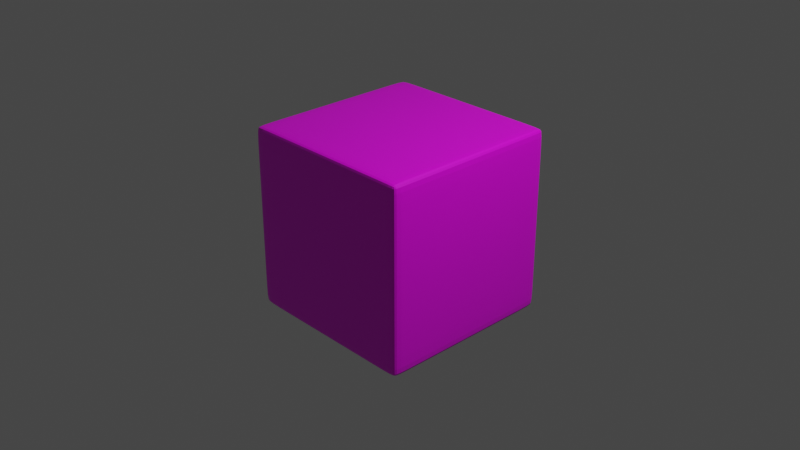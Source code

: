 # Source: 8.blend  (saved by Blender 2.82.7; exported with 4.5.12 LTS)
import bpy
from mathutils import Matrix  # noqa: F401  (used for matrix-valued properties, if any)

bpy.ops.wm.read_factory_settings(use_empty=True)
scene = bpy.context.scene
scene.name = 'Scene'

# ---- collections
col_collection = bpy.data.collections.new('Collection'); scene.collection.children.link(col_collection)

# ---- images (referenced by path relative to the original .blend; pixels are not part of the script)
import os
ASSET_DIR = os.environ.get("B2B_ASSET_DIR", "")  # directory of the original .blend (textures are referenced by path, not embedded)
HERE = os.path.dirname(os.path.abspath(__file__))  # packed textures are extracted next to this script under _unpacked/

def load_image(name, relpath, width, height, colorspace="sRGB"):
    """Load a texture the original file referenced (path relative to the .blend, or extracted next to this script)."""
    p = next((c for c in (os.path.join(HERE, relpath), os.path.join(ASSET_DIR, relpath)) if relpath and os.path.exists(c)), "")
    if p:
        img = bpy.data.images.load(p, check_existing=True)
        img.name = name
    else:  # same state as the original file: an image datablock whose file is absent (Cycles renders it pink)
        img = bpy.data.images.new(name, width, height)
        img.source = "FILE"
        img.filepath = "//" + (relpath or name)
    img.colorspace_settings.name = colorspace
    return img
img_8_png = load_image('8.png', '8.png', 1024, 1024, 'sRGB')

# ---- materials (node trees are filled in below, after node groups)
mat_mat8 = bpy.data.materials.new('mat8')
mat_mat8.alpha_threshold = 0.0
mat_mat8.use_transparent_shadow = False
mat_mat8.line_color = (0.0, 0.0, 0.0, 1.0)

# ---- material node trees
mat_mat8.use_nodes = True; mat_mat8.node_tree.nodes.clear()
_N = mat_mat8.node_tree.nodes; _L = mat_mat8.node_tree.links
n0 = _N.new('ShaderNodeOutputMaterial'); n0.name = 'Material Output'; n0.location = (300, 300)
n1 = _N.new('ShaderNodeBsdfPrincipled'); n1.name = 'Principled BSDF'; n1.location = (10, 300)
n1.distribution = 'GGX'
n1.subsurface_method = 'BURLEY'
n1.inputs[2].default_value = 0.4
n1.inputs[3].default_value = 1.45
n1.inputs[27].default_value = (0.0, 0.0, 0.0, 1.0)
n1.inputs[28].default_value = 1.0
n2 = _N.new('ShaderNodeTexImage'); n2.name = 'Image Texture'; n2.location = (-300, 56)
n2.image = img_8_png
_L.new(n1.outputs[0], n0.inputs[0])
_L.new(n2.outputs[0], n1.inputs[0])
n0.is_active_output = True

# ---- world
world_world = bpy.data.worlds.new('World'); scene.world = world_world
world_world.use_nodes = True; world_world.node_tree.nodes.clear()
_N = world_world.node_tree.nodes; _L = world_world.node_tree.links
n0 = _N.new('ShaderNodeOutputWorld'); n0.name = 'World Output'; n0.location = (300, 300)
n1 = _N.new('ShaderNodeBackground'); n1.name = 'Background'; n1.location = (10, 300)
n1.inputs[0].default_value = (0.05088, 0.05088, 0.05088, 1.0)
_L.new(n1.outputs[0], n0.inputs[0])
n0.is_active_output = True
world_world.color = (0.05088, 0.05088, 0.05088)
world_world.use_sun_shadow = False
world_world.sun_shadow_jitter_overblur = 0.0

# ---- cameras
cam_camera = bpy.data.cameras.new('Camera')
cam_camera.clip_end = 100.0
cam_camera.ortho_scale = 7.314

# ---- lights
light_light = bpy.data.lights.new('Light', 'POINT')
light_light.transmission_factor = 0.0
light_light.energy = 1000.0
light_light.shadow_soft_size = 0.1
light_light.shadow_maximum_resolution = 0.006
light_light.use_absolute_resolution = True

# ---- meshes
me_cube = bpy.data.meshes.new('Cube')
me_cube.from_pydata([(1.0, 1.0, 1.0), (1.0, 1.0, -1.0), (1.0, -1.0, 1.0), (1.0, -1.0, -1.0), (-1.0, 1.0, 1.0), (-1.0, 1.0, -1.0), (-1.0, -1.0, 1.0), (-1.0, -1.0, -1.0), (-1.0, 0.8888, -1.0), (1.0, 0.8888, 1.0), (-1.0, 0.8888, 1.0), (1.0, 0.8888, -1.0), (-1.0, -0.8986, -1.0), (1.0, -0.8986, 1.0), (-1.0, -0.8986, 1.0), (1.0, -0.8986, -1.0), (1.0, 1.0, 0.9001), (-1.0, -1.0, 0.9001), (1.0, -1.0, 0.9001), (-1.0, 1.0, 0.9001), (1.0, 0.8888, 0.9001), (-1.0, 0.8888, 0.9001), (-1.0, -0.8986, 0.9001), (1.0, -0.8986, 0.9001), (1.0, 1.0, -0.8793), (1.0, -1.0, -0.8793), (-1.0, 1.0, -0.8793), (1.0, 0.8888, -0.8793), (-1.0, 0.8888, -0.8793), (-1.0, -0.8986, -0.8793), (1.0, -0.8986, -0.8793), (-1.0, -1.0, -0.8793), (0.8896, 1.0, -1.0), (0.8896, -1.0, 1.0), (0.8896, -1.0, -1.0), (0.8896, 1.0, 1.0), (0.8896, 0.8888, -1.0), (0.8896, 0.8888, 1.0), (0.8896, -0.8986, -1.0), (0.8896, -0.8986, 1.0), (0.8896, 1.0, 0.9001), (0.8896, -1.0, 0.9001), (0.8896, -1.0, -0.8793), (0.8896, 1.0, -0.8793), (-0.8564, 1.0, -1.0), (-0.8564, -1.0, 1.0), (-0.8564, 0.8888, -1.0), (-0.8564, -0.8986, -1.0), (-0.8564, -1.0, 0.9001), (-0.8564, -1.0, -0.8793), (-0.8564, -1.0, -1.0), (-0.8564, 1.0, 1.0), (-0.8564, 0.8888, 1.0), (-0.8564, -0.8986, 1.0), (-0.8564, 1.0, 0.9001), (-0.8564, 1.0, -0.8793)], [], [(53, 14, 6, 45), (48, 45, 6, 17), (21, 10, 4, 19), (38, 15, 3, 34), (23, 13, 2, 18), (40, 35, 0, 16), (16, 0, 9, 20), (32, 1, 11, 36), (22, 14, 10, 21), (51, 4, 10, 52), (17, 6, 14, 22), (20, 9, 13, 23), (36, 11, 15, 38), (52, 10, 14, 53), (27, 20, 23, 30), (31, 17, 22, 29), (29, 22, 21, 28), (24, 16, 20, 27), (43, 40, 16, 24), (30, 23, 18, 25), (28, 21, 19, 26), (49, 48, 17, 31), (50, 49, 31, 7), (8, 28, 26, 5), (15, 30, 25, 3), (32, 43, 24, 1), (1, 24, 27, 11), (12, 29, 28, 8), (7, 31, 29, 12), (11, 27, 30, 15), (44, 55, 43, 32), (3, 25, 42, 34), (25, 18, 41, 42), (55, 54, 40, 43), (9, 37, 39, 13), (46, 36, 38, 47), (0, 35, 37, 9), (44, 32, 36, 46), (54, 51, 35, 40), (47, 38, 34, 50), (18, 2, 33, 41), (13, 39, 33, 2), (12, 47, 50, 7), (19, 4, 51, 54), (5, 44, 46, 8), (8, 46, 47, 12), (26, 19, 54, 55), (5, 26, 55, 44), (34, 42, 49, 50), (42, 41, 48, 49), (37, 52, 53, 39), (35, 51, 52, 37), (41, 33, 45, 48), (39, 53, 45, 33)])
_uv = me_cube.uv_layers.new(name='UVMap')
_uv.uv.foreach_set('vector', [0.8571, 0.7373, 0.875, 0.7373, 0.875, 0.75, 0.8571, 0.75, 0.6125, 0.9821, 0.625, 0.9821, 0.625, 1.0, 0.6125, 1.0, 0.6125, 0.2361, 0.625, 0.2361, 0.625, 0.25, 0.6125, 0.25, 0.3612, 0.7373, 0.375, 0.7373, 0.375, 0.75, 0.3612, 0.75, 0.6125, 0.7373, 0.625, 0.7373, 0.625, 0.75, 0.6125, 0.75, 0.6125, 0.4862, 0.625, 0.4862, 0.625, 0.5, 0.6125, 0.5, 0.6125, 0.5, 0.625, 0.5, 0.625, 0.5139, 0.6125, 0.5139, 0.3612, 0.5, 0.375, 0.5, 0.375, 0.5139, 0.3612, 0.5139, 0.6125, 0.01267, 0.625, 0.01267, 0.625, 0.2361, 0.6125, 0.2361, 0.8571, 0.5, 0.875, 0.5, 0.875, 0.5139, 0.8571, 0.5139, 0.6125, 0.0, 0.625, 0.0, 0.625, 0.01267, 0.6125, 0.01267, 0.6125, 0.5139, 0.625, 0.5139, 0.625, 0.7373, 0.6125, 0.7373, 0.3612, 0.5139, 0.375, 0.5139, 0.375, 0.7373, 0.3612, 0.7373, 0.8571, 0.5139, 0.875, 0.5139, 0.875, 0.7373, 0.8571, 0.7373, 0.3901, 0.5139, 0.6125, 0.5139, 0.6125, 0.7373, 0.3901, 0.7373, 0.3901, 0.0, 0.6125, 0.0, 0.6125, 0.01267, 0.3901, 0.01267, 0.3901, 0.01267, 0.6125, 0.01267, 0.6125, 0.2361, 0.3901, 0.2361, 0.3901, 0.5, 0.6125, 0.5, 0.6125, 0.5139, 0.3901, 0.5139, 0.3901, 0.4862, 0.6125, 0.4862, 0.6125, 0.5, 0.3901, 0.5, 0.3901, 0.7373, 0.6125, 0.7373, 0.6125, 0.75, 0.3901, 0.75, 0.3901, 0.2361, 0.6125, 0.2361, 0.6125, 0.25, 0.3901, 0.25, 0.3901, 0.9821, 0.6125, 0.9821, 0.6125, 1.0, 0.3901, 1.0, 0.375, 0.9821, 0.3901, 0.9821, 0.3901, 1.0, 0.375, 1.0, 0.375, 0.2361, 0.3901, 0.2361, 0.3901, 0.25, 0.375, 0.25, 0.375, 0.7373, 0.3901, 0.7373, 0.3901, 0.75, 0.375, 0.75, 0.375, 0.4862, 0.3901, 0.4862, 0.3901, 0.5, 0.375, 0.5, 0.375, 0.5, 0.3901, 0.5, 0.3901, 0.5139, 0.375, 0.5139, 0.375, 0.01267, 0.3901, 0.01267, 0.3901, 0.2361, 0.375, 0.2361, 0.375, 0.0, 0.3901, 0.0, 0.3901, 0.01267, 0.375, 0.01267, 0.375, 0.5139, 0.3901, 0.5139, 0.3901, 0.7373, 0.375, 0.7373, 0.375, 0.2679, 0.3901, 0.2679, 0.3901, 0.4862, 0.375, 0.4862, 0.375, 0.75, 0.3901, 0.75, 0.3901, 0.7638, 0.375, 0.7638, 0.3901, 0.75, 0.6125, 0.75, 0.6125, 0.7638, 0.3901, 0.7638, 0.3901, 0.2679, 0.6125, 0.2679, 0.6125, 0.4862, 0.3901, 0.4862, 0.625, 0.5139, 0.6388, 0.5139, 0.6388, 0.7373, 0.625, 0.7373, 0.1429, 0.5139, 0.3612, 0.5139, 0.3612, 0.7373, 0.1429, 0.7373, 0.625, 0.5, 0.6388, 0.5, 0.6388, 0.5139, 0.625, 0.5139, 0.1429, 0.5, 0.3612, 0.5, 0.3612, 0.5139, 0.1429, 0.5139, 0.6125, 0.2679, 0.625, 0.2679, 0.625, 0.4862, 0.6125, 0.4862, 0.1429, 0.7373, 0.3612, 0.7373, 0.3612, 0.75, 0.1429, 0.75, 0.6125, 0.75, 0.625, 0.75, 0.625, 0.7638, 0.6125, 0.7638, 0.625, 0.7373, 0.6388, 0.7373, 0.6388, 0.75, 0.625, 0.75, 0.125, 0.7373, 0.1429, 0.7373, 0.1429, 0.75, 0.125, 0.75, 0.6125, 0.25, 0.625, 0.25, 0.625, 0.2679, 0.6125, 0.2679, 0.125, 0.5, 0.1429, 0.5, 0.1429, 0.5139, 0.125, 0.5139, 0.125, 0.5139, 0.1429, 0.5139, 0.1429, 0.7373, 0.125, 0.7373, 0.3901, 0.25, 0.6125, 0.25, 0.6125, 0.2679, 0.3901, 0.2679, 0.375, 0.25, 0.3901, 0.25, 0.3901, 0.2679, 0.375, 0.2679, 0.375, 0.7638, 0.3901, 0.7638, 0.3901, 0.9821, 0.375, 0.9821, 0.3901, 0.7638, 0.6125, 0.7638, 0.6125, 0.9821, 0.3901, 0.9821, 0.6388, 0.5139, 0.8571, 0.5139, 0.8571, 0.7373, 0.6388, 0.7373, 0.6388, 0.5, 0.8571, 0.5, 0.8571, 0.5139, 0.6388, 0.5139, 0.6125, 0.7638, 0.625, 0.7638, 0.625, 0.9821, 0.6125, 0.9821, 0.6388, 0.7373, 0.8571, 0.7373, 0.8571, 0.75, 0.6388, 0.75])
me_cube.materials.append(mat_mat8)
me_cube.use_remesh_preserve_volume = False
me_cube.use_remesh_preserve_attributes = False
me_cube.use_mirror_vertex_groups = False
me_cube.update()

# ---- objects
ob_cube = bpy.data.objects.new('Cube', me_cube)
ob_light = bpy.data.objects.new('Light', light_light)
ob_camera = bpy.data.objects.new('Camera', cam_camera)

# ---- transforms, parenting, visibility, modifiers, constraints
ob_cube.location = (0.0, 0.0, 0.0)
ob_cube.lock_rotations_4d = False
ob_cube.empty_display_type = 'ARROWS'
ob_cube.lineart.crease_threshold = 0.0
_m = ob_cube.modifiers.new('Subdivision', 'SUBSURF')
_m.uv_smooth = 'PRESERVE_CORNERS'
_m.levels = 3
_m.show_only_control_edges = False
ob_light.location = (4.076, 1.005, 5.904)
ob_light.rotation_euler = (0.6503, 0.05522, 1.866)
ob_light.lock_rotations_4d = False
ob_light.empty_display_type = 'ARROWS'
ob_light.color = (0.0, 0.0, 0.0, 0.0)
ob_light.lineart.crease_threshold = 0.0
ob_camera.location = (7.359, -6.926, 4.958)
ob_camera.rotation_euler = (1.109, 0.0, 0.8149)
ob_camera.lock_rotations_4d = False
ob_camera.empty_display_type = 'ARROWS'
ob_camera.color = (0.0, 0.0, 0.0, 0.0)
ob_camera.display_type = 'WIRE'
ob_camera.lineart.crease_threshold = 0.0

# ---- collection membership
col_collection.objects.link(ob_cube)
col_collection.objects.link(ob_light)
col_collection.objects.link(ob_camera)

# ---- scene / render settings (as saved in the file)
scene.camera = ob_camera
scene.frame_start = 1; scene.frame_end = 250; scene.frame_set(1)
scene.render.engine = 'BLENDER_EEVEE_NEXT'
scene.cycles.use_denoising = False
scene.cycles.samples = 128
scene.cycles.sampling_pattern = 'TABULATED_SOBOL'
scene.cycles.use_adaptive_sampling = False
scene.cycles.use_light_tree = False
scene.view_settings.view_transform = 'Filmic'
bpy.context.view_layer.update()
